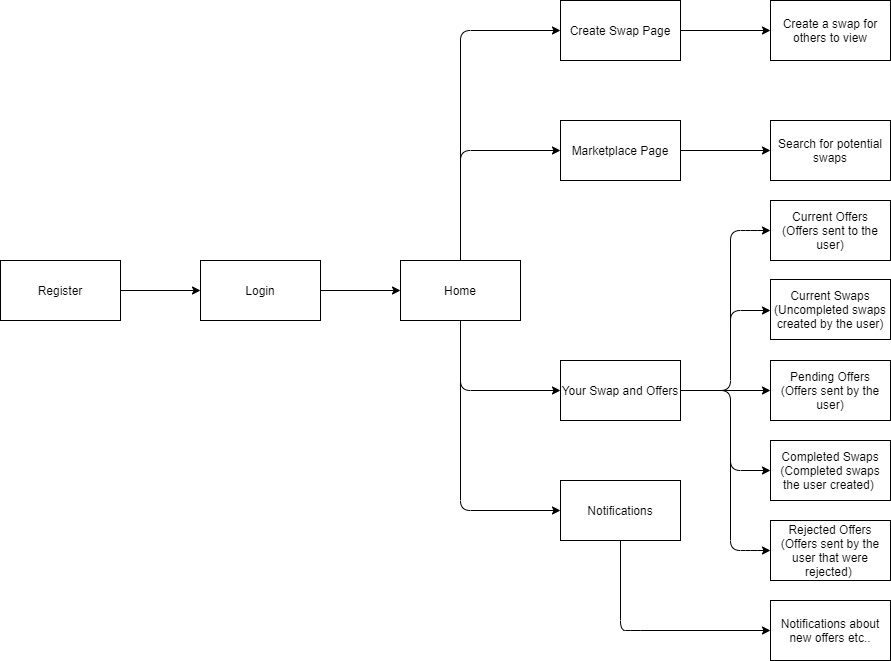

The diagram above was exported from draw.io. Its source (the exported page's mxGraphModel, read from the mxfile embedded in the PNG):
<mxGraphModel dx="1038" dy="489" grid="1" gridSize="10" guides="1" tooltips="1" connect="1" arrows="1" fold="1" page="1" pageScale="1" pageWidth="1169" pageHeight="827" background="#ffffff" math="0" shadow="0">
  <root>
    <mxCell id="WIyWlLk6GJQsqaUBKTNV-0" />
    <mxCell id="WIyWlLk6GJQsqaUBKTNV-1" parent="WIyWlLk6GJQsqaUBKTNV-0" />
    <mxCell id="OrRViU1QQgpoxlUgJbEc-3" value="" style="edgeStyle=orthogonalEdgeStyle;curved=0;rounded=1;sketch=0;orthogonalLoop=1;jettySize=auto;html=1;" parent="WIyWlLk6GJQsqaUBKTNV-1" source="OrRViU1QQgpoxlUgJbEc-1" target="OrRViU1QQgpoxlUgJbEc-2" edge="1">
      <mxGeometry relative="1" as="geometry" />
    </mxCell>
    <mxCell id="OrRViU1QQgpoxlUgJbEc-1" value="Register" style="rounded=0;whiteSpace=wrap;html=1;sketch=0;" parent="WIyWlLk6GJQsqaUBKTNV-1" vertex="1">
      <mxGeometry x="50" y="390" width="120" height="60" as="geometry" />
    </mxCell>
    <mxCell id="OrRViU1QQgpoxlUgJbEc-5" value="" style="edgeStyle=orthogonalEdgeStyle;curved=0;rounded=1;sketch=0;orthogonalLoop=1;jettySize=auto;html=1;" parent="WIyWlLk6GJQsqaUBKTNV-1" source="OrRViU1QQgpoxlUgJbEc-2" target="OrRViU1QQgpoxlUgJbEc-4" edge="1">
      <mxGeometry relative="1" as="geometry" />
    </mxCell>
    <mxCell id="OrRViU1QQgpoxlUgJbEc-2" value="Login" style="rounded=0;whiteSpace=wrap;html=1;sketch=0;" parent="WIyWlLk6GJQsqaUBKTNV-1" vertex="1">
      <mxGeometry x="250" y="390" width="120" height="60" as="geometry" />
    </mxCell>
    <mxCell id="OrRViU1QQgpoxlUgJbEc-4" value="Home" style="rounded=0;whiteSpace=wrap;html=1;sketch=0;" parent="WIyWlLk6GJQsqaUBKTNV-1" vertex="1">
      <mxGeometry x="450" y="390" width="120" height="60" as="geometry" />
    </mxCell>
    <mxCell id="OrRViU1QQgpoxlUgJbEc-10" value="" style="endArrow=classic;html=1;exitX=0.5;exitY=0;exitDx=0;exitDy=0;entryX=0;entryY=0.5;entryDx=0;entryDy=0;" parent="WIyWlLk6GJQsqaUBKTNV-1" source="OrRViU1QQgpoxlUgJbEc-4" target="OrRViU1QQgpoxlUgJbEc-13" edge="1">
      <mxGeometry width="50" height="50" relative="1" as="geometry">
        <mxPoint x="510" y="440" as="sourcePoint" />
        <mxPoint x="610" y="240" as="targetPoint" />
        <Array as="points">
          <mxPoint x="510" y="280" />
        </Array>
      </mxGeometry>
    </mxCell>
    <mxCell id="OrRViU1QQgpoxlUgJbEc-11" value="" style="endArrow=classic;html=1;exitX=0.5;exitY=0;exitDx=0;exitDy=0;entryX=0;entryY=0.5;entryDx=0;entryDy=0;" parent="WIyWlLk6GJQsqaUBKTNV-1" source="OrRViU1QQgpoxlUgJbEc-4" target="OrRViU1QQgpoxlUgJbEc-12" edge="1">
      <mxGeometry width="50" height="50" relative="1" as="geometry">
        <mxPoint x="510" y="310" as="sourcePoint" />
        <mxPoint x="610" y="150" as="targetPoint" />
        <Array as="points">
          <mxPoint x="510" y="160" />
        </Array>
      </mxGeometry>
    </mxCell>
    <mxCell id="OrRViU1QQgpoxlUgJbEc-34" value="" style="edgeStyle=orthogonalEdgeStyle;curved=0;rounded=1;sketch=0;orthogonalLoop=1;jettySize=auto;html=1;" parent="WIyWlLk6GJQsqaUBKTNV-1" source="OrRViU1QQgpoxlUgJbEc-12" target="OrRViU1QQgpoxlUgJbEc-33" edge="1">
      <mxGeometry relative="1" as="geometry" />
    </mxCell>
    <mxCell id="OrRViU1QQgpoxlUgJbEc-12" value="Create Swap Page" style="rounded=0;whiteSpace=wrap;html=1;sketch=0;" parent="WIyWlLk6GJQsqaUBKTNV-1" vertex="1">
      <mxGeometry x="610" y="130" width="120" height="60" as="geometry" />
    </mxCell>
    <mxCell id="OrRViU1QQgpoxlUgJbEc-32" value="" style="edgeStyle=orthogonalEdgeStyle;curved=0;rounded=1;sketch=0;orthogonalLoop=1;jettySize=auto;html=1;" parent="WIyWlLk6GJQsqaUBKTNV-1" source="OrRViU1QQgpoxlUgJbEc-13" target="OrRViU1QQgpoxlUgJbEc-31" edge="1">
      <mxGeometry relative="1" as="geometry" />
    </mxCell>
    <mxCell id="OrRViU1QQgpoxlUgJbEc-13" value="Marketplace Page" style="rounded=0;whiteSpace=wrap;html=1;sketch=0;" parent="WIyWlLk6GJQsqaUBKTNV-1" vertex="1">
      <mxGeometry x="610" y="250" width="120" height="60" as="geometry" />
    </mxCell>
    <mxCell id="OrRViU1QQgpoxlUgJbEc-14" value="" style="endArrow=classic;html=1;exitX=0.5;exitY=1;exitDx=0;exitDy=0;" parent="WIyWlLk6GJQsqaUBKTNV-1" source="OrRViU1QQgpoxlUgJbEc-4" edge="1">
      <mxGeometry width="50" height="50" relative="1" as="geometry">
        <mxPoint x="440" y="500" as="sourcePoint" />
        <mxPoint x="610" y="520" as="targetPoint" />
        <Array as="points">
          <mxPoint x="510" y="520" />
        </Array>
      </mxGeometry>
    </mxCell>
    <mxCell id="OrRViU1QQgpoxlUgJbEc-19" value="" style="edgeStyle=orthogonalEdgeStyle;curved=0;rounded=1;sketch=0;orthogonalLoop=1;jettySize=auto;html=1;" parent="WIyWlLk6GJQsqaUBKTNV-1" source="OrRViU1QQgpoxlUgJbEc-15" target="OrRViU1QQgpoxlUgJbEc-18" edge="1">
      <mxGeometry relative="1" as="geometry" />
    </mxCell>
    <mxCell id="OrRViU1QQgpoxlUgJbEc-15" value="Your Swap and Offers" style="rounded=0;whiteSpace=wrap;html=1;sketch=0;" parent="WIyWlLk6GJQsqaUBKTNV-1" vertex="1">
      <mxGeometry x="610" y="490" width="120" height="60" as="geometry" />
    </mxCell>
    <mxCell id="OrRViU1QQgpoxlUgJbEc-16" value="" style="endArrow=classic;html=1;exitX=0.5;exitY=1;exitDx=0;exitDy=0;entryX=0;entryY=0.5;entryDx=0;entryDy=0;" parent="WIyWlLk6GJQsqaUBKTNV-1" source="OrRViU1QQgpoxlUgJbEc-4" target="OrRViU1QQgpoxlUgJbEc-17" edge="1">
      <mxGeometry width="50" height="50" relative="1" as="geometry">
        <mxPoint x="510" y="749.9999999999999" as="sourcePoint" />
        <mxPoint x="620" y="600" as="targetPoint" />
        <Array as="points">
          <mxPoint x="510" y="640" />
        </Array>
      </mxGeometry>
    </mxCell>
    <mxCell id="OrRViU1QQgpoxlUgJbEc-17" value="Notifications" style="rounded=0;whiteSpace=wrap;html=1;sketch=0;" parent="WIyWlLk6GJQsqaUBKTNV-1" vertex="1">
      <mxGeometry x="610" y="610" width="120" height="60" as="geometry" />
    </mxCell>
    <mxCell id="OrRViU1QQgpoxlUgJbEc-18" value="Pending Offers&lt;br&gt;(Offers sent by the user)" style="rounded=0;whiteSpace=wrap;html=1;sketch=0;" parent="WIyWlLk6GJQsqaUBKTNV-1" vertex="1">
      <mxGeometry x="820" y="490" width="120" height="60" as="geometry" />
    </mxCell>
    <mxCell id="OrRViU1QQgpoxlUgJbEc-20" value="" style="edgeStyle=elbowEdgeStyle;elbow=horizontal;endArrow=classic;html=1;" parent="WIyWlLk6GJQsqaUBKTNV-1" edge="1">
      <mxGeometry width="50" height="50" relative="1" as="geometry">
        <mxPoint x="750" y="520" as="sourcePoint" />
        <mxPoint x="820" y="440" as="targetPoint" />
        <Array as="points">
          <mxPoint x="780" y="460" />
        </Array>
      </mxGeometry>
    </mxCell>
    <mxCell id="OrRViU1QQgpoxlUgJbEc-22" value="" style="endArrow=classic;html=1;" parent="WIyWlLk6GJQsqaUBKTNV-1" edge="1">
      <mxGeometry width="50" height="50" relative="1" as="geometry">
        <mxPoint x="780" y="460" as="sourcePoint" />
        <mxPoint x="820" y="360" as="targetPoint" />
        <Array as="points">
          <mxPoint x="780" y="360" />
          <mxPoint x="800" y="360" />
        </Array>
      </mxGeometry>
    </mxCell>
    <mxCell id="OrRViU1QQgpoxlUgJbEc-23" value="Current Swaps&lt;br&gt;(Uncompleted swaps created by the user)" style="rounded=0;whiteSpace=wrap;html=1;sketch=0;" parent="WIyWlLk6GJQsqaUBKTNV-1" vertex="1">
      <mxGeometry x="820" y="409" width="120" height="60" as="geometry" />
    </mxCell>
    <mxCell id="OrRViU1QQgpoxlUgJbEc-24" value="Current Offers&lt;br&gt;(Offers sent to the user)" style="rounded=0;whiteSpace=wrap;html=1;sketch=0;" parent="WIyWlLk6GJQsqaUBKTNV-1" vertex="1">
      <mxGeometry x="820" y="330" width="120" height="60" as="geometry" />
    </mxCell>
    <mxCell id="OrRViU1QQgpoxlUgJbEc-26" value="" style="edgeStyle=elbowEdgeStyle;elbow=horizontal;endArrow=classic;html=1;" parent="WIyWlLk6GJQsqaUBKTNV-1" edge="1">
      <mxGeometry width="50" height="50" relative="1" as="geometry">
        <mxPoint x="750" y="520" as="sourcePoint" />
        <mxPoint x="820" y="600" as="targetPoint" />
        <Array as="points">
          <mxPoint x="780" y="560" />
        </Array>
      </mxGeometry>
    </mxCell>
    <mxCell id="OrRViU1QQgpoxlUgJbEc-27" value="Completed Swaps&lt;br&gt;(Completed swaps the user created)&amp;nbsp;" style="rounded=0;whiteSpace=wrap;html=1;sketch=0;" parent="WIyWlLk6GJQsqaUBKTNV-1" vertex="1">
      <mxGeometry x="820" y="570" width="120" height="60" as="geometry" />
    </mxCell>
    <mxCell id="OrRViU1QQgpoxlUgJbEc-28" value="" style="endArrow=classic;html=1;" parent="WIyWlLk6GJQsqaUBKTNV-1" edge="1">
      <mxGeometry width="50" height="50" relative="1" as="geometry">
        <mxPoint x="780" y="560" as="sourcePoint" />
        <mxPoint x="820" y="679.9999999999999" as="targetPoint" />
        <Array as="points">
          <mxPoint x="780" y="680" />
          <mxPoint x="800" y="680" />
        </Array>
      </mxGeometry>
    </mxCell>
    <mxCell id="OrRViU1QQgpoxlUgJbEc-30" value="Rejected Offers&lt;br&gt;(Offers sent by the user that were rejected)&amp;nbsp;" style="rounded=0;whiteSpace=wrap;html=1;sketch=0;" parent="WIyWlLk6GJQsqaUBKTNV-1" vertex="1">
      <mxGeometry x="820" y="650" width="120" height="60" as="geometry" />
    </mxCell>
    <mxCell id="OrRViU1QQgpoxlUgJbEc-31" value="Search for potential swaps" style="rounded=0;whiteSpace=wrap;html=1;sketch=0;" parent="WIyWlLk6GJQsqaUBKTNV-1" vertex="1">
      <mxGeometry x="820" y="250" width="120" height="60" as="geometry" />
    </mxCell>
    <mxCell id="OrRViU1QQgpoxlUgJbEc-33" value="Create a swap for others to view" style="rounded=0;whiteSpace=wrap;html=1;sketch=0;" parent="WIyWlLk6GJQsqaUBKTNV-1" vertex="1">
      <mxGeometry x="820" y="130" width="120" height="60" as="geometry" />
    </mxCell>
    <mxCell id="OrRViU1QQgpoxlUgJbEc-36" value="" style="endArrow=classic;html=1;exitX=0.5;exitY=1;exitDx=0;exitDy=0;" parent="WIyWlLk6GJQsqaUBKTNV-1" source="OrRViU1QQgpoxlUgJbEc-17" target="OrRViU1QQgpoxlUgJbEc-37" edge="1">
      <mxGeometry width="50" height="50" relative="1" as="geometry">
        <mxPoint x="560" y="730" as="sourcePoint" />
        <mxPoint x="750" y="770" as="targetPoint" />
        <Array as="points">
          <mxPoint x="670" y="760" />
          <mxPoint x="680" y="760" />
        </Array>
      </mxGeometry>
    </mxCell>
    <mxCell id="OrRViU1QQgpoxlUgJbEc-37" value="Notifications about new offers etc.." style="rounded=0;whiteSpace=wrap;html=1;sketch=0;" parent="WIyWlLk6GJQsqaUBKTNV-1" vertex="1">
      <mxGeometry x="820" y="729.9999999999998" width="120" height="60" as="geometry" />
    </mxCell>
  </root>
</mxGraphModel>